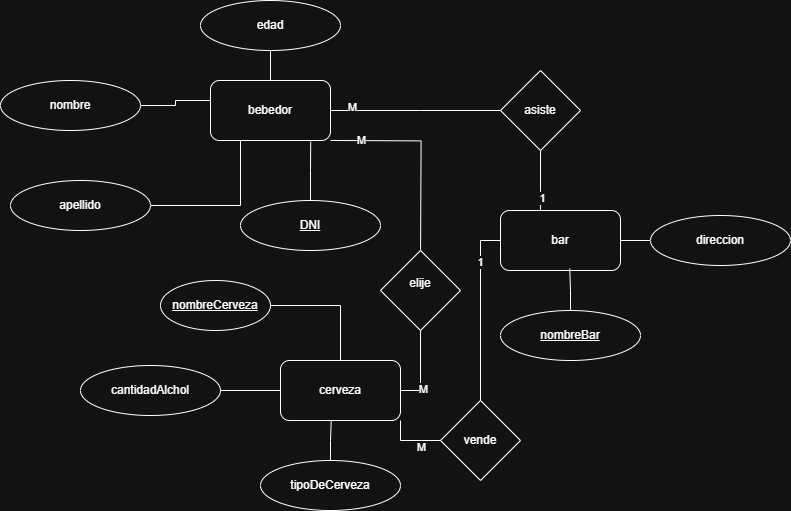

The diagram above was exported from draw.io. Its source (the exported page's mxGraphModel, read from the mxfile embedded in the PNG):
<mxGraphModel dx="962" dy="692" grid="1" gridSize="10" guides="1" tooltips="1" connect="1" arrows="1" fold="1" page="1" pageScale="1" pageWidth="827" pageHeight="1169" math="0" shadow="0">
  <root>
    <mxCell id="0" />
    <mxCell id="1" parent="0" />
    <mxCell id="usR4OLF-jalxeEtMUvqP-63" style="edgeStyle=orthogonalEdgeStyle;rounded=0;orthogonalLoop=1;jettySize=auto;html=1;endArrow=none;startFill=0;" edge="1" parent="1" source="usR4OLF-jalxeEtMUvqP-58" target="usR4OLF-jalxeEtMUvqP-60">
      <mxGeometry relative="1" as="geometry">
        <Array as="points">
          <mxPoint x="335" y="100" />
          <mxPoint x="335" y="105" />
        </Array>
      </mxGeometry>
    </mxCell>
    <mxCell id="usR4OLF-jalxeEtMUvqP-77" style="edgeStyle=orthogonalEdgeStyle;rounded=0;orthogonalLoop=1;jettySize=auto;html=1;endArrow=none;startFill=0;" edge="1" parent="1" source="usR4OLF-jalxeEtMUvqP-58">
      <mxGeometry relative="1" as="geometry">
        <mxPoint x="670" y="110" as="targetPoint" />
      </mxGeometry>
    </mxCell>
    <mxCell id="usR4OLF-jalxeEtMUvqP-91" value="M" style="edgeLabel;html=1;align=center;verticalAlign=middle;resizable=0;points=[];" vertex="1" connectable="0" parent="usR4OLF-jalxeEtMUvqP-77">
      <mxGeometry x="-0.7674" y="4" relative="1" as="geometry">
        <mxPoint as="offset" />
      </mxGeometry>
    </mxCell>
    <mxCell id="usR4OLF-jalxeEtMUvqP-80" style="edgeStyle=orthogonalEdgeStyle;rounded=0;orthogonalLoop=1;jettySize=auto;html=1;exitX=1;exitY=1;exitDx=0;exitDy=0;endArrow=none;startFill=0;" edge="1" parent="1">
      <mxGeometry relative="1" as="geometry">
        <mxPoint x="490" y="139.94" as="sourcePoint" />
        <mxPoint x="580.0588235294117" y="249.99882352941194" as="targetPoint" />
      </mxGeometry>
    </mxCell>
    <mxCell id="usR4OLF-jalxeEtMUvqP-100" value="M" style="edgeLabel;html=1;align=center;verticalAlign=middle;resizable=0;points=[];" vertex="1" connectable="0" parent="usR4OLF-jalxeEtMUvqP-80">
      <mxGeometry x="-0.6963" y="1" relative="1" as="geometry">
        <mxPoint as="offset" />
      </mxGeometry>
    </mxCell>
    <mxCell id="usR4OLF-jalxeEtMUvqP-58" value="bebedor" style="rounded=1;whiteSpace=wrap;html=1;" vertex="1" parent="1">
      <mxGeometry x="370" y="80" width="120" height="60" as="geometry" />
    </mxCell>
    <mxCell id="usR4OLF-jalxeEtMUvqP-64" style="edgeStyle=orthogonalEdgeStyle;rounded=0;orthogonalLoop=1;jettySize=auto;html=1;exitX=1;exitY=0.5;exitDx=0;exitDy=0;entryX=0.25;entryY=1;entryDx=0;entryDy=0;endArrow=none;startFill=0;" edge="1" parent="1" source="usR4OLF-jalxeEtMUvqP-59" target="usR4OLF-jalxeEtMUvqP-58">
      <mxGeometry relative="1" as="geometry" />
    </mxCell>
    <mxCell id="usR4OLF-jalxeEtMUvqP-59" value="apellido" style="ellipse;whiteSpace=wrap;html=1;" vertex="1" parent="1">
      <mxGeometry x="170" y="180" width="140" height="50" as="geometry" />
    </mxCell>
    <mxCell id="usR4OLF-jalxeEtMUvqP-60" value="nombre" style="ellipse;whiteSpace=wrap;html=1;" vertex="1" parent="1">
      <mxGeometry x="160" y="80" width="140" height="50" as="geometry" />
    </mxCell>
    <mxCell id="usR4OLF-jalxeEtMUvqP-71" style="edgeStyle=orthogonalEdgeStyle;rounded=0;orthogonalLoop=1;jettySize=auto;html=1;entryX=0;entryY=0.5;entryDx=0;entryDy=0;endArrow=none;startFill=0;" edge="1" parent="1" source="usR4OLF-jalxeEtMUvqP-61" target="usR4OLF-jalxeEtMUvqP-69">
      <mxGeometry relative="1" as="geometry" />
    </mxCell>
    <mxCell id="usR4OLF-jalxeEtMUvqP-87" style="edgeStyle=orthogonalEdgeStyle;rounded=0;orthogonalLoop=1;jettySize=auto;html=1;exitX=0;exitY=0.5;exitDx=0;exitDy=0;endArrow=none;startFill=0;" edge="1" parent="1" source="usR4OLF-jalxeEtMUvqP-61" target="usR4OLF-jalxeEtMUvqP-85">
      <mxGeometry relative="1" as="geometry">
        <mxPoint x="630" y="240.11764705882365" as="targetPoint" />
      </mxGeometry>
    </mxCell>
    <mxCell id="usR4OLF-jalxeEtMUvqP-94" value="1" style="edgeLabel;html=1;align=center;verticalAlign=middle;resizable=0;points=[];" vertex="1" connectable="0" parent="usR4OLF-jalxeEtMUvqP-87">
      <mxGeometry x="-0.5464" y="-1" relative="1" as="geometry">
        <mxPoint as="offset" />
      </mxGeometry>
    </mxCell>
    <mxCell id="usR4OLF-jalxeEtMUvqP-61" value="bar" style="rounded=1;whiteSpace=wrap;html=1;" vertex="1" parent="1">
      <mxGeometry x="660" y="210" width="120" height="60" as="geometry" />
    </mxCell>
    <mxCell id="usR4OLF-jalxeEtMUvqP-62" value="cerv&lt;span style=&quot;background-color: transparent; color: light-dark(rgb(0, 0, 0), rgb(255, 255, 255));&quot;&gt;eza&lt;/span&gt;" style="rounded=1;whiteSpace=wrap;html=1;" vertex="1" parent="1">
      <mxGeometry x="440" y="360" width="120" height="60" as="geometry" />
    </mxCell>
    <mxCell id="usR4OLF-jalxeEtMUvqP-65" value="DNI" style="ellipse;whiteSpace=wrap;html=1;fontStyle=4" vertex="1" parent="1">
      <mxGeometry x="400" y="200" width="140" height="50" as="geometry" />
    </mxCell>
    <mxCell id="usR4OLF-jalxeEtMUvqP-66" style="edgeStyle=orthogonalEdgeStyle;rounded=0;orthogonalLoop=1;jettySize=auto;html=1;entryX=0.835;entryY=1.02;entryDx=0;entryDy=0;entryPerimeter=0;endArrow=none;startFill=0;" edge="1" parent="1" source="usR4OLF-jalxeEtMUvqP-65" target="usR4OLF-jalxeEtMUvqP-58">
      <mxGeometry relative="1" as="geometry" />
    </mxCell>
    <mxCell id="usR4OLF-jalxeEtMUvqP-68" value="nombreBar" style="ellipse;whiteSpace=wrap;html=1;fontStyle=4" vertex="1" parent="1">
      <mxGeometry x="660" y="310" width="140" height="50" as="geometry" />
    </mxCell>
    <mxCell id="usR4OLF-jalxeEtMUvqP-69" value="direccion" style="ellipse;whiteSpace=wrap;html=1;" vertex="1" parent="1">
      <mxGeometry x="810" y="215" width="140" height="50" as="geometry" />
    </mxCell>
    <mxCell id="usR4OLF-jalxeEtMUvqP-70" style="edgeStyle=orthogonalEdgeStyle;rounded=0;orthogonalLoop=1;jettySize=auto;html=1;entryX=0.577;entryY=0.968;entryDx=0;entryDy=0;entryPerimeter=0;endArrow=none;startFill=0;" edge="1" parent="1" source="usR4OLF-jalxeEtMUvqP-68" target="usR4OLF-jalxeEtMUvqP-61">
      <mxGeometry relative="1" as="geometry" />
    </mxCell>
    <mxCell id="usR4OLF-jalxeEtMUvqP-72" value="tipoDeCerveza" style="ellipse;whiteSpace=wrap;html=1;" vertex="1" parent="1">
      <mxGeometry x="420" y="460" width="140" height="50" as="geometry" />
    </mxCell>
    <mxCell id="usR4OLF-jalxeEtMUvqP-74" style="edgeStyle=orthogonalEdgeStyle;rounded=0;orthogonalLoop=1;jettySize=auto;html=1;entryX=0;entryY=0.5;entryDx=0;entryDy=0;endArrow=none;startFill=0;" edge="1" parent="1" source="usR4OLF-jalxeEtMUvqP-73" target="usR4OLF-jalxeEtMUvqP-62">
      <mxGeometry relative="1" as="geometry" />
    </mxCell>
    <mxCell id="usR4OLF-jalxeEtMUvqP-73" value="cantidadAlchol" style="ellipse;whiteSpace=wrap;html=1;" vertex="1" parent="1">
      <mxGeometry x="240" y="365" width="140" height="50" as="geometry" />
    </mxCell>
    <mxCell id="usR4OLF-jalxeEtMUvqP-75" style="edgeStyle=orthogonalEdgeStyle;rounded=0;orthogonalLoop=1;jettySize=auto;html=1;entryX=0.423;entryY=0.997;entryDx=0;entryDy=0;entryPerimeter=0;endArrow=none;startFill=0;" edge="1" parent="1" source="usR4OLF-jalxeEtMUvqP-72" target="usR4OLF-jalxeEtMUvqP-62">
      <mxGeometry relative="1" as="geometry" />
    </mxCell>
    <mxCell id="usR4OLF-jalxeEtMUvqP-81" style="edgeStyle=orthogonalEdgeStyle;rounded=0;orthogonalLoop=1;jettySize=auto;html=1;exitX=0.5;exitY=1;exitDx=0;exitDy=0;entryX=1;entryY=0.5;entryDx=0;entryDy=0;endArrow=none;startFill=0;" edge="1" parent="1" source="usR4OLF-jalxeEtMUvqP-76" target="usR4OLF-jalxeEtMUvqP-62">
      <mxGeometry relative="1" as="geometry" />
    </mxCell>
    <mxCell id="usR4OLF-jalxeEtMUvqP-90" value="M" style="edgeLabel;html=1;align=center;verticalAlign=middle;resizable=0;points=[];" vertex="1" connectable="0" parent="usR4OLF-jalxeEtMUvqP-81">
      <mxGeometry x="0.4599" y="2" relative="1" as="geometry">
        <mxPoint as="offset" />
      </mxGeometry>
    </mxCell>
    <mxCell id="usR4OLF-jalxeEtMUvqP-76" value="elije&lt;div&gt;&lt;br&gt;&lt;/div&gt;" style="rhombus;whiteSpace=wrap;html=1;" vertex="1" parent="1">
      <mxGeometry x="540" y="250" width="80" height="80" as="geometry" />
    </mxCell>
    <mxCell id="usR4OLF-jalxeEtMUvqP-79" style="edgeStyle=orthogonalEdgeStyle;rounded=0;orthogonalLoop=1;jettySize=auto;html=1;exitX=0.5;exitY=1;exitDx=0;exitDy=0;endArrow=none;startFill=0;" edge="1" parent="1" source="usR4OLF-jalxeEtMUvqP-78" target="usR4OLF-jalxeEtMUvqP-61">
      <mxGeometry relative="1" as="geometry">
        <Array as="points">
          <mxPoint x="700" y="190" />
          <mxPoint x="700" y="190" />
        </Array>
      </mxGeometry>
    </mxCell>
    <mxCell id="usR4OLF-jalxeEtMUvqP-93" value="1" style="edgeLabel;html=1;align=center;verticalAlign=middle;resizable=0;points=[];" vertex="1" connectable="0" parent="usR4OLF-jalxeEtMUvqP-79">
      <mxGeometry x="0.5536" y="1" relative="1" as="geometry">
        <mxPoint as="offset" />
      </mxGeometry>
    </mxCell>
    <mxCell id="usR4OLF-jalxeEtMUvqP-78" value="asiste" style="rhombus;whiteSpace=wrap;html=1;" vertex="1" parent="1">
      <mxGeometry x="660" y="70" width="80" height="80" as="geometry" />
    </mxCell>
    <mxCell id="usR4OLF-jalxeEtMUvqP-83" value="" style="edgeStyle=orthogonalEdgeStyle;rounded=0;orthogonalLoop=1;jettySize=auto;html=1;exitX=1;exitY=1;exitDx=0;exitDy=0;endArrow=none;startFill=0;" edge="1" parent="1" source="usR4OLF-jalxeEtMUvqP-62">
      <mxGeometry relative="1" as="geometry">
        <mxPoint x="600" y="440.0000000000002" as="targetPoint" />
        <mxPoint x="560" y="420" as="sourcePoint" />
        <Array as="points">
          <mxPoint x="560" y="440" />
        </Array>
      </mxGeometry>
    </mxCell>
    <mxCell id="usR4OLF-jalxeEtMUvqP-95" value="M" style="edgeLabel;html=1;align=center;verticalAlign=middle;resizable=0;points=[];" vertex="1" connectable="0" parent="usR4OLF-jalxeEtMUvqP-83">
      <mxGeometry x="0.3129" y="-6" relative="1" as="geometry">
        <mxPoint x="1" as="offset" />
      </mxGeometry>
    </mxCell>
    <mxCell id="usR4OLF-jalxeEtMUvqP-85" value="vende" style="rhombus;whiteSpace=wrap;html=1;" vertex="1" parent="1">
      <mxGeometry x="600" y="400" width="80" height="80" as="geometry" />
    </mxCell>
    <mxCell id="usR4OLF-jalxeEtMUvqP-97" style="edgeStyle=orthogonalEdgeStyle;rounded=0;orthogonalLoop=1;jettySize=auto;html=1;endArrow=none;startFill=0;" edge="1" parent="1" source="usR4OLF-jalxeEtMUvqP-96" target="usR4OLF-jalxeEtMUvqP-62">
      <mxGeometry relative="1" as="geometry" />
    </mxCell>
    <mxCell id="usR4OLF-jalxeEtMUvqP-96" value="nombreCerveza" style="ellipse;whiteSpace=wrap;html=1;fontStyle=4" vertex="1" parent="1">
      <mxGeometry x="320" y="280" width="110" height="50" as="geometry" />
    </mxCell>
    <mxCell id="usR4OLF-jalxeEtMUvqP-99" style="edgeStyle=orthogonalEdgeStyle;rounded=0;orthogonalLoop=1;jettySize=auto;html=1;endArrow=none;startFill=0;" edge="1" parent="1" source="usR4OLF-jalxeEtMUvqP-98" target="usR4OLF-jalxeEtMUvqP-58">
      <mxGeometry relative="1" as="geometry" />
    </mxCell>
    <mxCell id="usR4OLF-jalxeEtMUvqP-98" value="edad" style="ellipse;whiteSpace=wrap;html=1;" vertex="1" parent="1">
      <mxGeometry x="360" width="140" height="50" as="geometry" />
    </mxCell>
  </root>
</mxGraphModel>